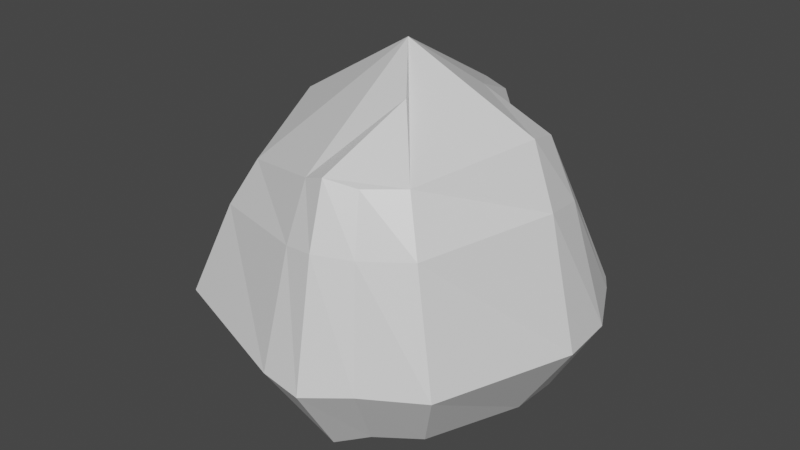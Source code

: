 # Source: rock.blend  (saved by Blender 2.82.7; exported with 4.5.12 LTS)
import bpy
from mathutils import Matrix  # noqa: F401  (used for matrix-valued properties, if any)

bpy.ops.wm.read_factory_settings(use_empty=True)
scene = bpy.context.scene
scene.name = 'Scene'

# ---- collections
col_collection = bpy.data.collections.new('Collection'); scene.collection.children.link(col_collection)

# ---- materials (node trees are filled in below, after node groups)
mat_material = bpy.data.materials.new('Material')
mat_material.alpha_threshold = 0.0
mat_material.use_transparent_shadow = False
mat_material.line_color = (0.0, 0.0, 0.0, 1.0)

# ---- material node trees
mat_material.use_nodes = True; mat_material.node_tree.nodes.clear()
_N = mat_material.node_tree.nodes; _L = mat_material.node_tree.links
n0 = _N.new('ShaderNodeOutputMaterial'); n0.name = 'Material Output'; n0.location = (300, 300)
n1 = _N.new('ShaderNodeBsdfPrincipled'); n1.name = 'Principled BSDF'; n1.location = (10, 300)
n1.distribution = 'GGX'
n1.subsurface_method = 'BURLEY'
n1.inputs[2].default_value = 0.4
n1.inputs[3].default_value = 1.45
n1.inputs[27].default_value = (0.0, 0.0, 0.0, 1.0)
n1.inputs[28].default_value = 1.0
_L.new(n1.outputs[0], n0.inputs[0])
n0.is_active_output = True

# ---- world
world_world = bpy.data.worlds.new('World'); scene.world = world_world
world_world.use_nodes = True; world_world.node_tree.nodes.clear()
_N = world_world.node_tree.nodes; _L = world_world.node_tree.links
n0 = _N.new('ShaderNodeOutputWorld'); n0.name = 'World Output'; n0.location = (300, 300)
n1 = _N.new('ShaderNodeBackground'); n1.name = 'Background'; n1.location = (10, 300)
n1.inputs[0].default_value = (0.05088, 0.05088, 0.05088, 1.0)
_L.new(n1.outputs[0], n0.inputs[0])
n0.is_active_output = True
world_world.color = (0.05088, 0.05088, 0.05088)
world_world.use_sun_shadow = False
world_world.sun_shadow_jitter_overblur = 0.0

# ---- meshes
me_cube = bpy.data.meshes.new('Cube')
me_cube.from_pydata([(0.8519, 0.7574, 0.7726), (1.0, 1.0, -1.0), (0.7223, -0.8519, 0.9783), (1.0, -1.0, -1.0), (-0.8519, 0.7474, 0.8466), (-1.0, 1.0, -1.0), (-0.8519, -0.8519, 0.7726), (-1.0, -1.0, -1.0), (1.282, 1.12, -0.3964), (-1.265, -1.265, -0.4052), (1.265, -1.265, -0.4052), (-1.383, 1.261, -0.4052), (-1.194, 0.0, -1.171), (1.194, 0.0, 1.216), (-1.074, 0.0, 1.09), (1.194, 0.0, -1.171), (1.653, 0.0, -0.4613), (-1.577, 0.1668, -0.4613), (0.0, 1.194, -1.171), (-0.001728, -1.17, 0.97), (0.0, -1.194, -1.171), (0.0, 1.058, 1.142), (-0.05479, 1.55, -0.4972), (0.0, -1.698, -0.4613), (-0.818, -0.5061, -1.186), (0.0, 0.0, 1.748), (0.607, -1.178, -1.067), (0.5171, 0.7734, 0.9179), (0.7568, 1.187, -0.436), (0.607, 0.9739, -1.067), (0.4377, -1.079, 0.975), (0.7678, -1.537, -0.4272), (0.8817, -0.746, -1.186), (-1.027, -1.021, 0.3819), (1.025, 0.9104, 0.3849), (0.9291, -1.021, 0.5251), (-1.068, 0.9512, 0.4334), (1.39, 0.002088, 0.6718), (-1.288, 0.0588, 0.5836), (-0.02267, 1.266, 0.608), (-0.005245, -1.39, 0.5003), (0.5619, -1.272, 0.5154), (0.6134, 0.9443, 0.4726), (-0.9111, 0.6459, 0.915), (1.057, 0.874, -1.047), (-1.456, 1.131, -0.4176), (-1.06, 0.874, -1.047), (0.9231, 0.6549, 0.8646), (1.372, 0.9826, -0.4096), (-0.001781, 1.049, -1.202), (0.6407, 0.8372, -1.108), (1.105, 0.7934, 0.4435), (-1.134, 0.8376, 0.4759), (-1.227, 0.4534, -1.187), (1.124, 0.3356, 1.125), (1.612, 0.5118, -0.4622), (0.3121, 1.149, -1.198), (0.2201, -1.226, 1.052), (0.3986, -1.757, -0.4717), (0.06247, -0.6741, -1.38), (-0.4725, 0.3853, 1.402), (-0.8539, 0.7783, -1.418), (0.3741, -0.4748, 1.472), (0.4438, 0.3907, 1.362), (0.3121, -1.292, -1.198), (0.2637, 0.9684, 1.114), (0.3632, 1.455, -0.4957), (0.8708, 0.382, -1.3), (0.3033, 1.172, 0.5873), (0.285, -1.449, 0.5524), (1.327, 0.4112, 0.606), (-1.082, 0.3308, 1.084), (1.196, 0.4534, -1.187), (-1.646, 0.6814, -0.4665), (-1.317, 0.4655, 0.576), (0.3293, 0.9977, -1.236), (0.008476, 0.5802, -1.359)], [], [(14, 6, 25), (40, 19, 6, 33), (52, 43, 4, 36), (32, 15, 3, 26), (37, 13, 2, 35), (42, 27, 0, 34), (29, 28, 8, 1), (15, 16, 10, 3), (46, 45, 11, 5), (20, 23, 9, 7), (7, 9, 17, 12), (72, 55, 16, 15), (70, 54, 13, 37), (67, 72, 15, 32), (33, 6, 14, 38), (6, 19, 25), (53, 61, 24, 12), (64, 58, 23, 20), (5, 11, 22, 18), (36, 4, 21, 39), (12, 24, 20, 7), (69, 57, 19, 40), (57, 30, 2, 62), (2, 13, 25, 62), (54, 47, 0, 63), (63, 65, 21, 25), (21, 4, 60, 25), (60, 71, 14, 25), (35, 2, 30, 41), (3, 10, 31, 26), (76, 67, 32, 59), (56, 66, 28, 29), (68, 65, 27, 42), (59, 32, 26, 64), (66, 68, 42, 28), (10, 35, 41, 31), (58, 69, 40, 23), (11, 36, 39, 22), (9, 33, 38, 17), (55, 70, 37, 16), (28, 42, 34, 8), (16, 37, 35, 10), (45, 52, 36, 11), (23, 40, 33, 9), (73, 74, 52, 45), (8, 34, 51, 48), (56, 29, 50, 75), (5, 18, 49, 46), (29, 1, 44, 50), (34, 0, 47, 51), (1, 8, 48, 44), (53, 73, 45, 46), (74, 71, 43, 52), (38, 14, 71, 74), (12, 17, 73, 53), (18, 56, 75, 49), (17, 38, 74, 73), (48, 51, 70, 55), (31, 41, 69, 58), (22, 39, 68, 66), (24, 59, 64, 20), (39, 21, 65, 68), (18, 22, 66, 56), (61, 76, 59, 24), (49, 75, 76, 61), (75, 50, 67, 76), (4, 43, 71, 60), (0, 27, 65, 63), (13, 54, 63, 25), (19, 57, 62, 25), (41, 30, 57, 69), (26, 31, 58, 64), (46, 49, 61, 53), (50, 44, 72, 67), (51, 47, 54, 70), (44, 48, 55, 72)])
_uv = me_cube.uv_layers.new(name='UVMap')
_uv.uv.foreach_set('vector', [0.1857, 0.2581, 0.09947, 0.1864, 0.2835, 0.08573, 0.6262, 0.06133, 0.6435, 0.01837, 0.7643, 0.08243, 0.7743, 0.1211, 0.27, 0.3888, 0.2722, 0.311, 0.288, 0.3191, 0.2882, 0.395, 0.473, 0.3378, 0.4479, 0.4008, 0.4554, 0.2883, 0.5041, 0.285, 0.6491, 0.8817, 0.5802, 0.9337, 0.5069, 0.7938, 0.5567, 0.7302, 0.2211, 0.8985, 0.2277, 0.9498, 0.1853, 0.9492, 0.17, 0.9103, 0.1874, 0.6769, 0.2044, 0.7862, 0.1407, 0.8222, 0.1473, 0.7124, 0.809, 0.6876, 0.7799, 0.77, 0.6583, 0.6108, 0.7103, 0.5771, 0.8969, 0.1762, 0.7841, 0.1843, 0.7805, 0.1603, 0.8886, 0.1542, 0.5855, 0.3036, 0.5924, 0.1622, 0.7805, 0.2068, 0.7341, 0.3082, 0.992, 0.4236, 0.9185, 0.4898, 0.8316, 0.3246, 0.9485, 0.3046, 0.07327, 0.6754, 0.04917, 0.8086, 0.0, 0.7904, 0.03437, 0.659, 0.677, 0.9246, 0.6051, 0.9646, 0.5802, 0.9337, 0.6491, 0.8817, 0.4986, 0.4562, 0.4581, 0.4443, 0.4479, 0.4008, 0.473, 0.3378, 0.05951, 0.2236, 0.09947, 0.1864, 0.1857, 0.2581, 0.1676, 0.3289, 0.09947, 0.1864, 0.1348, 0.04944, 0.2835, 0.08573, 0.9249, 0.2464, 0.9589, 0.1663, 1.0, 0.3386, 0.9485, 0.3046, 0.539, 0.295, 0.5352, 0.1543, 0.5924, 0.1622, 0.5855, 0.3036, 0.8886, 0.1542, 0.7805, 0.1603, 0.8596, 0.0, 0.9616, 0.03571, 0.2882, 0.395, 0.288, 0.3191, 0.3987, 0.2284, 0.4135, 0.2937, 0.7805, 0.4246, 0.7156, 0.3766, 0.5855, 0.3036, 0.7341, 0.3082, 0.5857, 0.04612, 0.6134, 0.0, 0.6435, 0.01837, 0.6262, 0.06133, 0.4327, 0.7449, 0.4682, 0.7595, 0.5069, 0.7938, 0.4549, 0.8847, 0.5069, 0.7938, 0.5802, 0.9337, 0.428, 0.9646, 0.4549, 0.8847, 0.4061, 0.04437, 0.4232, 0.1159, 0.428, 0.1402, 0.3601, 0.1036, 0.3601, 0.1036, 0.4094, 0.1942, 0.3987, 0.2284, 0.2835, 0.08573, 0.3987, 0.2284, 0.288, 0.3191, 0.2848, 0.1998, 0.2835, 0.08573, 0.2848, 0.1998, 0.2237, 0.2881, 0.1857, 0.2581, 0.2835, 0.08573, 0.5567, 0.7302, 0.5069, 0.7938, 0.4682, 0.7595, 0.51, 0.6907, 0.4554, 0.2883, 0.428, 0.1816, 0.4902, 0.1646, 0.5041, 0.285, 0.6219, 0.4909, 0.4986, 0.4562, 0.473, 0.3378, 0.5837, 0.3784, 0.2326, 0.6467, 0.2704, 0.7638, 0.2044, 0.7862, 0.1874, 0.6769, 0.2784, 0.9049, 0.2777, 0.9702, 0.2277, 0.9498, 0.2211, 0.8985, 0.5837, 0.3784, 0.473, 0.3378, 0.5041, 0.285, 0.539, 0.295, 0.2704, 0.7638, 0.2784, 0.9049, 0.2211, 0.8985, 0.2044, 0.7862, 0.6583, 0.6108, 0.5567, 0.7302, 0.51, 0.6907, 0.6004, 0.5647, 0.5352, 0.1543, 0.5857, 0.04612, 0.6262, 0.06133, 0.5924, 0.1622, 0.2863, 0.5265, 0.2882, 0.395, 0.4135, 0.2937, 0.428, 0.4144, 0.0, 0.2942, 0.05951, 0.2236, 0.1676, 0.3289, 0.1414, 0.4573, 0.8102, 0.8327, 0.677, 0.9246, 0.6491, 0.8817, 0.7799, 0.77, 0.2044, 0.7862, 0.2211, 0.8985, 0.17, 0.9103, 0.1407, 0.8222, 0.7799, 0.77, 0.6491, 0.8817, 0.5567, 0.7302, 0.6583, 0.6108, 0.265, 0.5243, 0.27, 0.3888, 0.2882, 0.395, 0.2863, 0.5265, 0.5924, 0.1622, 0.6262, 0.06133, 0.7743, 0.1211, 0.7805, 0.2068, 0.196, 0.51, 0.2128, 0.368, 0.27, 0.3888, 0.265, 0.5243, 0.1407, 0.8222, 0.17, 0.9103, 0.1522, 0.919, 0.1184, 0.8203, 0.2326, 0.6467, 0.1874, 0.6769, 0.1707, 0.6676, 0.2165, 0.6361, 0.8886, 0.1542, 0.9616, 0.03571, 0.9726, 0.05504, 0.8969, 0.1762, 0.1874, 0.6769, 0.1473, 0.7124, 0.1289, 0.704, 0.1707, 0.6676, 0.17, 0.9103, 0.1853, 0.9492, 0.1706, 0.9628, 0.1522, 0.919, 0.1473, 0.7124, 0.1407, 0.8222, 0.1184, 0.8203, 0.1289, 0.704, 0.9249, 0.2464, 0.8013, 0.2614, 0.7841, 0.1843, 0.8969, 0.1762, 0.2128, 0.368, 0.2237, 0.2881, 0.2722, 0.311, 0.27, 0.3888, 0.1676, 0.3289, 0.1857, 0.2581, 0.2237, 0.2881, 0.2128, 0.368, 0.9485, 0.3046, 0.8316, 0.3246, 0.8013, 0.2614, 0.9249, 0.2464, 0.9616, 0.03571, 0.9865, 0.01317, 1.0, 0.03159, 0.9726, 0.05504, 0.1414, 0.4573, 0.1676, 0.3289, 0.2128, 0.368, 0.196, 0.51, 0.1184, 0.8203, 0.1522, 0.919, 0.09797, 0.9408, 0.04917, 0.8086, 0.6004, 0.5647, 0.51, 0.6907, 0.4714, 0.667, 0.5589, 0.5255, 0.3254, 0.7412, 0.3236, 0.8913, 0.2784, 0.9049, 0.2704, 0.7638, 0.7156, 0.3766, 0.5837, 0.3784, 0.539, 0.295, 0.5855, 0.3036, 0.3236, 0.8913, 0.3158, 0.9614, 0.2777, 0.9702, 0.2784, 0.9049, 0.272, 0.6327, 0.3254, 0.7412, 0.2704, 0.7638, 0.2326, 0.6467, 0.7452, 0.5255, 0.6219, 0.4909, 0.5837, 0.3784, 0.7156, 0.3766, 0.2589, 0.6223, 0.2165, 0.6361, 0.2131, 0.5811, 0.3254, 0.5265, 0.2165, 0.6361, 0.1707, 0.6676, 0.1007, 0.6357, 0.2131, 0.5811, 0.288, 0.3191, 0.2722, 0.311, 0.2237, 0.2881, 0.2848, 0.1998, 0.1853, 0.9492, 0.2277, 0.9498, 0.2777, 0.9702, 0.2132, 0.9937, 0.3738, 0.0, 0.4061, 0.04437, 0.3601, 0.1036, 0.2835, 0.08573, 0.1348, 0.04944, 0.1477, 0.01347, 0.2545, 0.02676, 0.2835, 0.08573, 0.51, 0.6907, 0.4682, 0.7595, 0.4327, 0.7449, 0.4714, 0.667, 0.5041, 0.285, 0.4902, 0.1646, 0.5352, 0.1543, 0.539, 0.295, 0.8969, 0.1762, 0.9726, 0.05504, 0.9589, 0.1663, 0.9249, 0.2464, 0.1707, 0.6676, 0.1289, 0.704, 0.07327, 0.6754, 0.1007, 0.6357, 0.1522, 0.919, 0.1706, 0.9628, 0.1266, 1.0, 0.09797, 0.9408, 0.1289, 0.704, 0.1184, 0.8203, 0.04917, 0.8086, 0.07327, 0.6754])
me_cube.materials.append(mat_material)
me_cube.use_remesh_preserve_volume = False
me_cube.use_remesh_preserve_attributes = False
me_cube.use_mirror_vertex_groups = False
me_cube.update()

# ---- objects
ob_cube = bpy.data.objects.new('Cube', me_cube)

# ---- transforms, parenting, visibility, modifiers, constraints
ob_cube.location = (0.0, 0.0, 0.0)
ob_cube.lock_rotations_4d = False
ob_cube.empty_display_type = 'ARROWS'
ob_cube.lineart.crease_threshold = 0.0

# ---- collection membership
col_collection.objects.link(ob_cube)

# ---- scene / render settings (as saved in the file)
scene.frame_start = 1; scene.frame_end = 250; scene.frame_set(1)
scene.render.engine = 'BLENDER_EEVEE_NEXT'
scene.cycles.use_denoising = False
scene.cycles.samples = 128
scene.cycles.sampling_pattern = 'TABULATED_SOBOL'
scene.cycles.use_adaptive_sampling = False
scene.cycles.use_light_tree = False
scene.view_settings.view_transform = 'Filmic'
bpy.context.view_layer.update()

# ---- added for rendering (the .blend has no active camera and no usable light): camera, sun
cam_auto = bpy.data.cameras.new('AutoCamera')
cam_auto.lens = 50.0
cam_auto.sensor_width = 36.0
cam_auto.clip_end = 1000.0
ob_auto_camera = bpy.data.objects.new('AutoCamera', cam_auto)
scene.collection.objects.link(ob_auto_camera)
ob_auto_camera.location = (5.22509, -6.36874, 4.34192)
ob_auto_camera.rotation_euler = (1.09748, -7.21219e-08, 0.694738)
scene.camera = ob_auto_camera
light_auto_sun = bpy.data.lights.new('AutoSun', 'SUN')
light_auto_sun.energy = 3.0
light_auto_sun.angle = 0.0523599
ob_auto_sun = bpy.data.objects.new('AutoSun', light_auto_sun)
scene.collection.objects.link(ob_auto_sun)
ob_auto_sun.rotation_euler = (0.872665, 0.174533, 0.523599)
bpy.context.view_layer.update()
